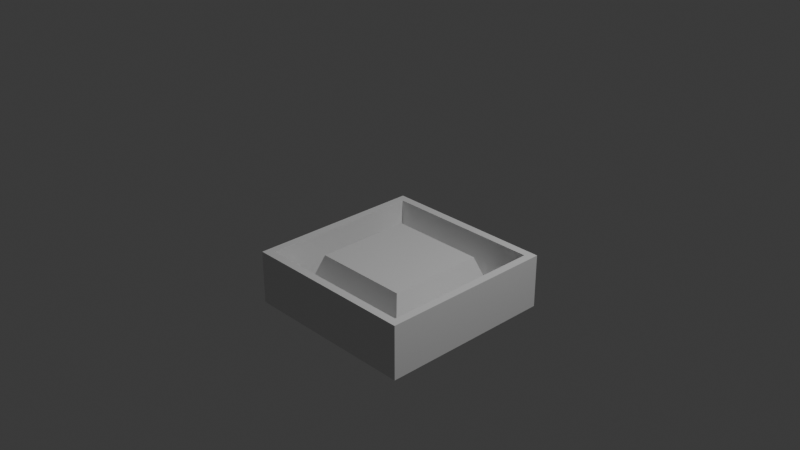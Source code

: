 # Source: box.blend  (saved by Blender 4.1.24; exported with 4.5.12 LTS)
import bpy
from mathutils import Matrix  # noqa: F401  (used for matrix-valued properties, if any)

bpy.ops.wm.read_factory_settings(use_empty=True)
scene = bpy.context.scene
scene.name = 'Scene'

# ---- collections
col_collection = bpy.data.collections.new('Collection'); scene.collection.children.link(col_collection)

# ---- materials (node trees are filled in below, after node groups)
mat_material = bpy.data.materials.new('Material')
mat_material.alpha_threshold = 0.0
mat_material.use_transparent_shadow = False
mat_material.roughness = 0.5
mat_material.line_color = (0.0, 0.0, 0.0, 1.0)

# ---- material node trees
mat_material.use_nodes = True; mat_material.node_tree.nodes.clear()
_N = mat_material.node_tree.nodes; _L = mat_material.node_tree.links
n0 = _N.new('ShaderNodeOutputMaterial'); n0.name = 'Material Output'; n0.location = (300, 300)
n1 = _N.new('ShaderNodeBsdfPrincipled'); n1.name = 'Principled BSDF'; n1.location = (10, 300)
n1.inputs[3].default_value = 1.45
_L.new(n1.outputs[0], n0.inputs[0])
n0.is_active_output = True

# ---- world
world_world = bpy.data.worlds.new('World'); scene.world = world_world
world_world.use_nodes = True; world_world.node_tree.nodes.clear()
_N = world_world.node_tree.nodes; _L = world_world.node_tree.links
n0 = _N.new('ShaderNodeOutputWorld'); n0.name = 'World Output'; n0.location = (300, 300)
n1 = _N.new('ShaderNodeBackground'); n1.name = 'Background'; n1.location = (10, 300)
n1.inputs[0].default_value = (0.05088, 0.05088, 0.05088, 1.0)
_L.new(n1.outputs[0], n0.inputs[0])
n0.is_active_output = True
world_world.color = (0.05088, 0.05088, 0.05088)
world_world.use_sun_shadow = False
world_world.sun_shadow_jitter_overblur = 0.0

# ---- cameras
cam_camera = bpy.data.cameras.new('Camera')
cam_camera.clip_end = 100.0
cam_camera.ortho_scale = 7.314

# ---- lights
light_light = bpy.data.lights.new('Light', 'POINT')
light_light.transmission_factor = 0.0
light_light.energy = 1000.0
light_light.shadow_soft_size = 0.1
light_light.shadow_maximum_resolution = 0.006
light_light.use_absolute_resolution = True

# ---- meshes
me_cube = bpy.data.meshes.new('Cube')
me_cube.from_pydata([(1.0, 1.0, -0.4), (1.0, 1.0, -1.0), (1.0, -1.0, -0.4), (1.0, -1.0, -1.0), (-1.0, 1.0, -0.4), (-1.0, 1.0, -1.0), (-1.0, -1.0, -0.4), (-1.0, -1.0, -1.0), (0.9081, 0.9081, -0.4), (0.7157, 0.7157, -0.9249), (0.9081, -0.9081, -0.4), (0.7157, -0.7157, -0.9249), (-0.9081, 0.9081, -0.4), (-0.7157, 0.7157, -0.9249), (-0.9081, -0.9081, -0.4), (-0.7157, -0.7157, -0.9249), (-0.9249, 0.9249, -0.9249), (-0.9249, -0.9249, -0.9249), (0.9249, 0.9249, -0.9249), (0.9249, -0.9249, -0.9249), (0.5416, 0.5416, -0.43), (0.5416, -0.5416, -0.43), (-0.5416, 0.5416, -0.43), (-0.5416, -0.5416, -0.43)], [], [(3, 2, 6, 7), (7, 6, 4, 5), (5, 1, 3, 7), (1, 0, 2, 3), (5, 4, 0, 1), (19, 17, 14, 10), (17, 16, 12, 14), (9, 13, 22, 20), (18, 19, 10, 8), (16, 18, 8, 12), (6, 2, 10, 14), (2, 0, 8, 10), (4, 6, 14, 12), (0, 4, 12, 8), (15, 13, 16, 17), (13, 9, 18, 16), (11, 15, 17, 19), (9, 11, 19, 18), (22, 23, 21, 20), (15, 11, 21, 23), (13, 15, 23, 22), (11, 9, 20, 21)])
_uv = me_cube.uv_layers.new(name='UVMap')
_uv.uv.foreach_set('vector', [0.375, 0.75, 0.625, 0.75, 0.625, 1.0, 0.375, 1.0, 0.375, 0.0, 0.625, 0.0, 0.625, 0.25, 0.375, 0.25, 0.125, 0.5, 0.375, 0.5, 0.375, 0.75, 0.125, 0.75, 0.375, 0.5, 0.625, 0.5, 0.625, 0.75, 0.375, 0.75, 0.375, 0.25, 0.625, 0.25, 0.625, 0.5, 0.375, 0.5, 0.375, 0.75, 0.375, 1.0, 0.625, 1.0, 0.625, 0.75, 0.375, 0.0, 0.375, 0.25, 0.625, 0.25, 0.625, 0.0, 0.3467, 0.5283, 0.1533, 0.5283, 0.1533, 0.5283, 0.3467, 0.5283, 0.375, 0.5, 0.375, 0.75, 0.625, 0.75, 0.625, 0.5, 0.375, 0.25, 0.375, 0.5, 0.625, 0.5, 0.625, 0.25, 0.625, 1.0, 0.625, 0.75, 0.625, 0.75, 0.625, 1.0, 0.625, 0.75, 0.625, 0.5, 0.625, 0.5, 0.625, 0.75, 0.625, 0.25, 0.625, 0.0, 0.625, 0.0, 0.625, 0.25, 0.625, 0.5, 0.625, 0.25, 0.625, 0.25, 0.625, 0.5, 0.1533, 0.7217, 0.1533, 0.5283, 0.125, 0.5, 0.125, 0.75, 0.1533, 0.5283, 0.3467, 0.5283, 0.375, 0.5, 0.125, 0.5, 0.3467, 0.7217, 0.1533, 0.7217, 0.125, 0.75, 0.375, 0.75, 0.3467, 0.5283, 0.3467, 0.7217, 0.375, 0.75, 0.375, 0.5, 0.1533, 0.5283, 0.1533, 0.7217, 0.3467, 0.7217, 0.3467, 0.5283, 0.1533, 0.7217, 0.3467, 0.7217, 0.3467, 0.7217, 0.1533, 0.7217, 0.1533, 0.5283, 0.1533, 0.7217, 0.1533, 0.7217, 0.1533, 0.5283, 0.3467, 0.7217, 0.3467, 0.5283, 0.3467, 0.5283, 0.3467, 0.7217])
me_cube.materials.append(mat_material)
me_cube.use_mirror_vertex_groups = False
me_cube.update()

# ---- objects
ob_cube = bpy.data.objects.new('Cube', me_cube)
ob_light = bpy.data.objects.new('Light', light_light)
ob_camera = bpy.data.objects.new('Camera', cam_camera)

# ---- transforms, parenting, visibility, modifiers, constraints
ob_cube.location = (0.0, 0.0, 0.0)
ob_cube.lock_rotations_4d = False
ob_cube.empty_display_type = 'ARROWS'
ob_cube.lineart.crease_threshold = 0.0
ob_light.location = (4.076, 1.005, 5.904)
ob_light.rotation_euler = (0.6503, 0.05522, 1.866)
ob_light.lock_rotations_4d = False
ob_light.empty_display_type = 'ARROWS'
ob_light.color = (0.0, 0.0, 0.0, 0.0)
ob_light.lineart.crease_threshold = 0.0
ob_camera.location = (7.359, -6.926, 4.958)
ob_camera.rotation_euler = (1.109, 0.0, 0.8149)
ob_camera.lock_rotations_4d = False
ob_camera.empty_display_type = 'ARROWS'
ob_camera.color = (0.0, 0.0, 0.0, 0.0)
ob_camera.display_type = 'WIRE'
ob_camera.lineart.crease_threshold = 0.0

# ---- collection membership
col_collection.objects.link(ob_cube)
col_collection.objects.link(ob_light)
col_collection.objects.link(ob_camera)

# ---- scene / render settings (as saved in the file)
scene.camera = ob_camera
scene.frame_start = 1; scene.frame_end = 250; scene.frame_set(1)
scene.render.engine = 'BLENDER_EEVEE_NEXT'
scene.cycles.sampling_pattern = 'TABULATED_SOBOL'
scene.eevee.ray_tracing_options.trace_max_roughness = 0.0
bpy.context.view_layer.update()
